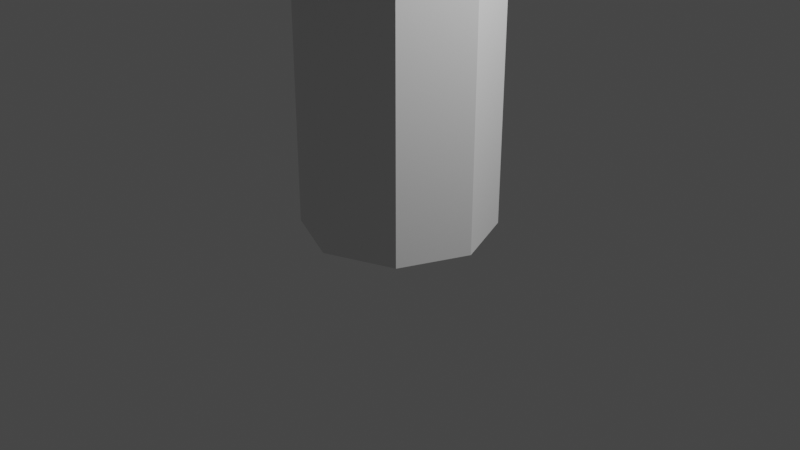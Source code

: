 # Source: leg.blend  (saved by Blender 3.0.42; exported with 4.5.12 LTS)
import bpy
from mathutils import Matrix  # noqa: F401  (used for matrix-valued properties, if any)

bpy.ops.wm.read_factory_settings(use_empty=True)
scene = bpy.context.scene
scene.name = 'Scene'

# ---- collections
col_collection = bpy.data.collections.new('Collection'); scene.collection.children.link(col_collection)

# ---- materials (node trees are filled in below, after node groups)
mat_material = bpy.data.materials.new('Material')
mat_material.alpha_threshold = 0.0
mat_material.use_transparent_shadow = False
mat_material.line_color = (0.0, 0.0, 0.0, 1.0)

# ---- material node trees
mat_material.use_nodes = True; mat_material.node_tree.nodes.clear()
_N = mat_material.node_tree.nodes; _L = mat_material.node_tree.links
n0 = _N.new('ShaderNodeOutputMaterial'); n0.name = 'Material Output'; n0.location = (300, 300)
n1 = _N.new('ShaderNodeBsdfPrincipled'); n1.name = 'Principled BSDF'; n1.location = (10, 300)
n1.distribution = 'GGX'
n1.subsurface_method = 'BURLEY'
n1.inputs[2].default_value = 0.4
n1.inputs[3].default_value = 1.45
n1.inputs[27].default_value = (0.0, 0.0, 0.0, 1.0)
n1.inputs[28].default_value = 1.0
_L.new(n1.outputs[0], n0.inputs[0])
n0.is_active_output = True

# ---- world
world_world = bpy.data.worlds.new('World'); scene.world = world_world
world_world.use_nodes = True; world_world.node_tree.nodes.clear()
_N = world_world.node_tree.nodes; _L = world_world.node_tree.links
n0 = _N.new('ShaderNodeOutputWorld'); n0.name = 'World Output'; n0.location = (300, 300)
n1 = _N.new('ShaderNodeBackground'); n1.name = 'Background'; n1.location = (10, 300)
n1.inputs[0].default_value = (0.05088, 0.05088, 0.05088, 1.0)
_L.new(n1.outputs[0], n0.inputs[0])
n0.is_active_output = True
world_world.color = (0.05088, 0.05088, 0.05088)
world_world.use_sun_shadow = False
world_world.sun_shadow_jitter_overblur = 0.0

# ---- cameras
cam_camera = bpy.data.cameras.new('Camera')
cam_camera.clip_end = 100.0
cam_camera.ortho_scale = 7.314

# ---- lights
light_light = bpy.data.lights.new('Light', 'POINT')
light_light.transmission_factor = 0.0
light_light.energy = 1000.0
light_light.shadow_soft_size = 0.1
light_light.shadow_maximum_resolution = 0.006
light_light.use_absolute_resolution = True

# ---- meshes
me_cube = bpy.data.meshes.new('Cube')
me_cube.from_pydata([(0.8208, 0.103, 1.604), (0.7642, 0.06016, 0.139), (0.8208, -0.06883, 1.608), (0.7642, -0.07966, 0.2433), (0.5771, 0.103, 1.604), (0.6342, 0.06016, 0.139), (0.5771, -0.06883, 1.608), (0.6342, -0.07966, 0.2433), (0.7642, 0.06492, 0.2353), (0.6342, 0.06492, 0.2353), (0.7642, 0.06454, 0.1758), (0.6342, 0.06454, 0.1758), (0.7642, 0.01898, 0.1107), (0.6342, 0.01898, 0.1107), (0.7642, -0.5181, 0.1029), (0.7642, -0.5202, 0.2382), (0.6342, -0.5181, 0.1029), (0.6342, -0.5202, 0.2382), (0.6342, -0.5573, 0.1075), (0.6342, -0.559, 0.204), (0.7642, -0.559, 0.204), (0.7642, -0.5573, 0.1075), (0.861, -0.1063, 3.621), (0.5367, -0.1063, 3.621), (0.861, 0.1225, 3.621), (0.5367, 0.1225, 3.621), (0.5771, -0.06883, 1.528), (0.8208, 0.103, 1.726), (0.8208, -0.06883, 1.528), (0.5771, -0.06883, 1.677), (0.8208, -0.06883, 1.677), (0.5771, 0.103, 1.726), (0.7642, 0.06121, 0.2779), (0.6342, 0.06121, 0.2779), (0.6342, -0.05127, 0.2787), (0.7642, -0.05127, 0.2787), (0.6342, -0.1245, 0.2413), (0.7642, -0.08684, 0.1047), (0.6342, -0.08684, 0.1047), (0.7642, -0.1245, 0.2413), (0.5771, 0.1031, 1.485), (0.8208, 0.1031, 1.485), (0.5771, 0.1032, 1.373), (0.8208, 0.1032, 1.373), (0.8208, 0.103, 1.845), (0.5771, 0.103, 1.845), (0.6528, 0.06681, 0.139), (0.612, -0.1266, 1.608), (0.6528, -0.08996, 0.2712), (0.612, 0.1557, 1.604), (0.6528, 0.09592, 0.2353), (0.6528, 0.09282, 0.1758), (0.6528, -0.5345, 0.2661), (0.6528, 0.02309, 0.1107), (0.6528, -0.5322, 0.1029), (0.6528, -0.5923, 0.204), (0.6528, -0.5905, 0.1075), (0.583, -0.1832, 3.621), (0.583, 0.1925, 3.621), (0.612, 0.1557, 1.726), (0.612, -0.1266, 1.677), (0.612, -0.1266, 1.528), (0.6528, -0.08849, 0.3113), (0.6528, 0.09625, 0.2779), (0.6528, -0.1292, 0.2692), (0.6528, -0.08925, 0.1047), (0.612, 0.1558, 1.485), (0.612, 0.156, 1.373), (0.612, 0.1557, 1.845), (0.7466, -0.08996, 0.2712), (0.7879, 0.1557, 1.604), (0.7466, 0.09592, 0.2353), (0.7466, 0.09282, 0.1758), (0.8172, 0.1925, 3.621), (0.7879, 0.1557, 1.726), (0.7466, 0.09625, 0.2779), (0.7879, 0.1558, 1.485), (0.7879, 0.156, 1.373), (0.7879, 0.1557, 1.845), (0.7466, 0.06681, 0.139), (0.7879, -0.1266, 1.608), (0.7466, -0.5345, 0.2661), (0.7466, 0.02309, 0.1107), (0.7466, -0.5322, 0.1029), (0.7466, -0.5923, 0.204), (0.7466, -0.5905, 0.1075), (0.8172, -0.1832, 3.621), (0.7879, -0.1266, 1.677), (0.7879, -0.1266, 1.528), (0.7466, -0.08849, 0.3113), (0.7466, -0.1292, 0.2692), (0.7466, -0.08925, 0.1047)], [], [(68, 45, 25, 58), (61, 47, 6, 26), (26, 6, 4), (65, 54, 16, 38), (0, 2, 28), (4, 29, 31), (72, 71, 8, 10), (10, 8, 3), (7, 9, 11), (7, 11, 5), (1, 10, 3), (79, 72, 10, 1), (1, 3, 12), (5, 13, 7), (37, 39, 15, 14), (38, 16, 17, 36), (64, 48, 7, 36), (46, 53, 13, 5), (16, 18, 19, 17), (85, 21, 20, 84), (54, 56, 18, 16), (15, 20, 21, 14), (81, 84, 20, 15), (87, 30, 22, 86), (45, 29, 23, 25), (30, 44, 24, 22), (76, 70, 0, 41), (41, 0, 28), (26, 4, 40), (2, 0, 30), (4, 6, 29), (80, 2, 30, 87), (30, 0, 27), (48, 62, 34, 7), (7, 34, 33, 9), (8, 32, 35, 3), (71, 75, 32, 8), (52, 64, 36, 17), (13, 38, 36, 7), (12, 3, 39, 37), (53, 65, 38, 13), (49, 4, 31, 59), (26, 40, 42), (43, 41, 28), (77, 76, 41, 43), (75, 77, 43, 32), (32, 43, 28, 35), (34, 26, 42, 33), (62, 61, 26, 34), (30, 27, 44), (31, 29, 45), (59, 31, 45, 68), (74, 59, 68, 78), (89, 88, 61, 62), (33, 42, 67, 63), (42, 40, 66, 67), (70, 49, 59, 74), (82, 91, 65, 53), (81, 90, 64, 52), (9, 33, 63, 50), (69, 89, 62, 48), (6, 47, 60, 29), (40, 4, 49, 66), (29, 60, 57, 23), (17, 19, 55, 52), (83, 85, 56, 54), (18, 56, 55, 19), (79, 82, 53, 46), (90, 69, 48, 64), (5, 11, 51, 46), (11, 9, 50, 51), (91, 83, 54, 65), (88, 80, 47, 61), (78, 68, 58, 73), (44, 78, 73, 24), (28, 2, 80, 88), (37, 14, 83, 91), (39, 3, 69, 90), (1, 12, 82, 79), (14, 21, 85, 83), (3, 35, 89, 69), (15, 39, 90, 81), (12, 37, 91, 82), (0, 70, 74, 27), (35, 28, 88, 89), (27, 74, 78, 44), (63, 67, 77, 75), (67, 66, 76, 77), (50, 63, 75, 71), (47, 80, 87, 60), (66, 49, 70, 76), (60, 87, 86, 57), (52, 55, 84, 81), (56, 85, 84, 55), (46, 51, 72, 79), (51, 50, 71, 72)])
me_cube.polygons.foreach_set('use_smooth', [True] * 96)
_uv = me_cube.uv_layers.new(name='UVMap')
_uv.uv.foreach_set('vector', [0.6114, 0.2857, 0.6114, 0.25, 0.625, 0.25, 0.625, 0.2857, 0.5894, 0.9643, 0.6043, 0.9643, 0.6043, 1.0, 0.5894, 1.0, 0.5894, 0.0, 0.6043, 0.0, 0.5894, 0.25, 0.09916, 0.07555, 0.375, 0.2857, 0.375, 0.25, 0.09916, 0.06611, 0.6043, 0.5, 0.6043, 0.75, 0.5894, 0.75, 0.606, 0.25, 0.6087, 0.0, 0.6087, 0.25, 0.4112, 0.4662, 0.4275, 0.4662, 0.4275, 0.5, 0.4112, 0.5, 0.4112, 0.5, 0.4275, 0.5, 0.4112, 0.75, 0.4275, 0.0, 0.4275, 0.25, 0.4112, 0.25, 0.4112, 0.0, 0.4112, 0.25, 0.375, 0.25, 0.375, 0.5, 0.4112, 0.5, 0.375, 0.75, 0.375, 0.4662, 0.4112, 0.4662, 0.4112, 0.5, 0.375, 0.5, 0.375, 0.5, 0.375, 0.75, 0.375, 0.5, 0.375, 0.25, 0.375, 0.25, 0.375, 0.0, 0.375, 0.5, 0.375, 0.75, 0.375, 0.75, 0.375, 0.5, 0.375, 0.25, 0.375, 0.25, 0.375, 0.0, 0.375, 0.0, 0.3356, 0.02833, 0.3214, 0.0, 0.375, 0.0, 0.375, 0.0, 0.0, 0.0, 0.0, 0.0, 0.0, 0.0, 0.0, 0.0, 0.375, 0.25, 0.375, 0.25, 0.375, 0.0, 0.375, 0.0, 0.375, 0.4662, 0.375, 0.5, 0.375, 0.75, 0.375, 0.6487, 0.375, 0.2857, 0.375, 0.2857, 0.375, 0.25, 0.375, 0.25, 0.375, 0.75, 0.375, 0.75, 0.375, 0.5, 0.375, 0.5, 0.375, 0.6487, 0.375, 0.6487, 0.375, 0.75, 0.375, 0.75, 0.6114, 0.7838, 0.6114, 0.75, 0.625, 0.75, 0.625, 0.7838, 0.6114, 0.25, 0.6114, 0.0, 0.625, 0.0, 0.625, 0.25, 0.6114, 0.75, 0.6114, 0.5, 0.625, 0.5, 0.625, 0.75, 0.5716, 0.4662, 0.5894, 0.4662, 0.5894, 0.5, 0.5716, 0.5, 0.5716, 0.5, 0.5894, 0.5, 0.5716, 0.75, 0.5894, 0.0, 0.5894, 0.25, 0.5716, 0.25, 0.6043, 0.75, 0.606, 0.5, 0.606, 0.75, 0.6043, 0.25, 0.6043, 0.0, 0.606, 0.0, 0.6043, 0.7838, 0.6043, 0.75, 0.606, 0.75, 0.606, 0.7838, 0.606, 0.75, 0.606, 0.5, 0.6087, 0.5, 0.4275, 0.9643, 0.4506, 0.9643, 0.4506, 1.0, 0.4275, 1.0, 0.4275, 0.0, 0.4506, 0.0, 0.4506, 0.25, 0.4275, 0.25, 0.4275, 0.5, 0.4506, 0.5, 0.4506, 0.75, 0.4275, 0.75, 0.4275, 0.4662, 0.4506, 0.4662, 0.4506, 0.5, 0.4275, 0.5, 0.375, 0.1071, 0.3356, 0.02833, 0.375, 0.0, 0.375, 0.0, 0.375, 0.25, 0.375, 0.25, 0.375, 0.0, 0.375, 0.0, 0.375, 0.5, 0.375, 0.75, 0.375, 0.75, 0.375, 0.5, 0.0, 0.0, 0.09916, 0.07555, 0.09916, 0.06611, 0.0, 0.0, 0.606, 0.2857, 0.606, 0.25, 0.6087, 0.25, 0.6087, 0.2857, 0.5716, 0.0, 0.5716, 0.25, 0.5548, 0.25, 0.5548, 0.5, 0.5716, 0.5, 0.5548, 0.75, 0.5548, 0.4662, 0.5716, 0.4662, 0.5716, 0.5, 0.5548, 0.5, 0.4506, 0.4662, 0.5548, 0.4662, 0.5548, 0.5, 0.4506, 0.5, 0.4506, 0.5, 0.5548, 0.5, 0.5548, 0.75, 0.4506, 0.75, 0.4506, 0.0, 0.5548, 0.0, 0.5548, 0.25, 0.4506, 0.25, 0.4506, 0.9643, 0.5548, 0.9643, 0.5548, 1.0, 0.4506, 1.0, 0.6087, 0.75, 0.6087, 0.5, 0.6114, 0.5, 0.6087, 0.25, 0.6114, 0.0, 0.6114, 0.25, 0.6087, 0.2857, 0.6087, 0.25, 0.6114, 0.25, 0.6114, 0.2857, 0.6087, 0.4662, 0.6087, 0.2857, 0.6114, 0.2857, 0.6114, 0.4662, 0.4506, 0.7838, 0.5548, 0.7838, 0.5548, 0.9643, 0.4506, 0.9643, 0.4506, 0.25, 0.5548, 0.25, 0.5548, 0.2857, 0.4506, 0.2857, 0.5548, 0.25, 0.5716, 0.25, 0.5716, 0.2857, 0.5548, 0.2857, 0.606, 0.4662, 0.606, 0.2857, 0.6087, 0.2857, 0.6087, 0.4662, 0.0, 0.0, 0.09916, 0.1233, 0.09916, 0.07555, 0.0, 0.0, 0.375, 0.6487, 0.1364, 0.1715, 0.3356, 0.02833, 0.375, 0.1071, 0.4275, 0.25, 0.4506, 0.25, 0.4506, 0.2857, 0.4275, 0.2857, 0.4275, 0.7838, 0.4506, 0.7838, 0.4506, 0.9643, 0.4275, 0.9643, 0.6043, 1.0, 0.6043, 0.9643, 0.606, 0.9643, 0.606, 1.0, 0.5716, 0.25, 0.5894, 0.25, 0.5894, 0.2857, 0.5716, 0.2857, 0.6114, 1.0, 0.6114, 0.9643, 0.625, 0.9643, 0.625, 1.0, 0.375, 0.0, 0.375, 0.0, 0.375, 0.1071, 0.375, 0.1071, 0.375, 0.4662, 0.375, 0.4662, 0.375, 0.2857, 0.375, 0.2857, 0.375, 0.25, 0.375, 0.2857, 0.375, 0.1071, 0.375, 0.0, 0.0, 0.0, 0.0, 0.0, 0.0, 0.0, 0.0, 0.0, 0.1364, 0.1715, 0.05064, 0.0, 0.3214, 0.0, 0.3356, 0.02833, 0.375, 0.25, 0.4112, 0.25, 0.4112, 0.2857, 0.375, 0.2857, 0.4112, 0.25, 0.4275, 0.25, 0.4275, 0.2857, 0.4112, 0.2857, 0.09916, 0.1233, 0.375, 0.4662, 0.375, 0.2857, 0.09916, 0.07555, 0.5894, 0.7838, 0.6043, 0.7838, 0.6043, 0.9643, 0.5894, 0.9643, 0.6114, 0.4662, 0.6114, 0.2857, 0.625, 0.2857, 0.625, 0.4662, 0.6114, 0.5, 0.6114, 0.4662, 0.625, 0.4662, 0.625, 0.5, 0.5894, 0.75, 0.6043, 0.75, 0.6043, 0.7838, 0.5894, 0.7838, 0.09916, 0.1322, 0.375, 0.5, 0.375, 0.4662, 0.09916, 0.1233, 0.09916, 0.1983, 0.0, 0.0, 0.05064, 0.0, 0.1364, 0.1715, 0.0, 0.0, 0.0, 0.0, 0.0, 0.0, 0.0, 0.0, 0.375, 0.5, 0.375, 0.5, 0.375, 0.4662, 0.375, 0.4662, 0.4275, 0.75, 0.4506, 0.75, 0.4506, 0.7838, 0.4275, 0.7838, 0.375, 0.75, 0.09916, 0.1983, 0.1364, 0.1715, 0.375, 0.6487, 0.0, 0.0, 0.09916, 0.1322, 0.09916, 0.1233, 0.0, 0.0, 0.606, 0.5, 0.606, 0.4662, 0.6087, 0.4662, 0.6087, 0.5, 0.4506, 0.75, 0.5548, 0.75, 0.5548, 0.7838, 0.4506, 0.7838, 0.6087, 0.5, 0.6087, 0.4662, 0.6114, 0.4662, 0.6114, 0.5, 0.4506, 0.2857, 0.5548, 0.2857, 0.5548, 0.4662, 0.4506, 0.4662, 0.5548, 0.2857, 0.5716, 0.2857, 0.5716, 0.4662, 0.5548, 0.4662, 0.4275, 0.2857, 0.4506, 0.2857, 0.4506, 0.4662, 0.4275, 0.4662, 0.6043, 0.9643, 0.6043, 0.7838, 0.606, 0.7838, 0.606, 0.9643, 0.5716, 0.2857, 0.5894, 0.2857, 0.5894, 0.4662, 0.5716, 0.4662, 0.6114, 0.9643, 0.6114, 0.7838, 0.625, 0.7838, 0.625, 0.9643, 0.375, 0.1071, 0.375, 0.1071, 0.375, 0.6487, 0.375, 0.6487, 0.375, 0.2857, 0.375, 0.4662, 0.375, 0.6487, 0.375, 0.1071, 0.375, 0.2857, 0.4112, 0.2857, 0.4112, 0.4662, 0.375, 0.4662, 0.4112, 0.2857, 0.4275, 0.2857, 0.4275, 0.4662, 0.4112, 0.4662])
me_cube.materials.append(mat_material)
me_cube.use_remesh_preserve_volume = False
me_cube.use_remesh_preserve_attributes = False
me_cube.use_mirror_vertex_groups = False
me_cube.update()
me_cylinder_001 = bpy.data.meshes.new('Cylinder.001')
me_cylinder_001.from_pydata([(0.0, 1.0, -1.0), (0.0, 1.0, 1.0), (0.7071, 0.7071, -1.0), (0.7071, 0.7071, 1.0), (1.0, -4.371e-08, -1.0), (1.0, -4.371e-08, 1.0), (0.7071, -0.7071, -1.0), (0.7071, -0.7071, 1.0), (-8.742e-08, -1.0, -1.0), (-8.742e-08, -1.0, 1.0), (-0.7071, -0.7071, -1.0), (-0.7071, -0.7071, 1.0), (-1.0, 1.192e-08, -1.0), (-1.0, 1.192e-08, 1.0), (-0.7071, 0.7071, -1.0), (-0.7071, 0.7071, 1.0), (0.0, 1.0, -0.004032), (0.7071, 0.7071, -0.004032), (1.0, -4.371e-08, -0.004032), (0.7071, -0.7071, -0.005052), (-8.742e-08, -1.0, -0.005052), (-0.7071, -0.7071, -0.005052), (-1.0, 1.192e-08, -0.004032), (-0.7071, 0.7071, -0.004032), (0.7071, 0.7071, -0.2362), (1.0, -4.371e-08, -0.2362), (-0.7071, 0.7071, 0.4049), (-8.742e-08, -1.0, 0.401), (0.7071, 0.7071, 0.4049), (-1.0, 1.192e-08, -0.2362), (-0.7071, 0.7071, -0.2362), (0.0, 1.0, -0.2362), (0.0, 1.0, 0.2251), (0.7071, 0.7071, 0.2251), (1.0, -4.371e-08, 0.2251), (-1.0, 1.192e-08, 0.4049), (1.0, -4.371e-08, 0.4049), (0.0, 1.0, 0.4049), (-1.0, 1.192e-08, 0.2251), (-0.7071, 0.7071, 0.2251), (-0.7071, -0.7071, 0.401), (0.7071, -0.7071, 0.401), (0.7071, 0.7071, -0.415), (1.0, -4.371e-08, -0.415), (-1.0, 1.192e-08, -0.415), (-0.7071, 0.7071, -0.415), (0.0, 1.0, -0.415), (-8.742e-08, -1.0, -0.4113), (0.7071, -0.7071, -0.4113), (-0.7071, -0.7071, -0.4113)], [], [(37, 1, 3, 28), (28, 3, 5, 36), (36, 5, 7, 41), (41, 7, 9, 27), (27, 9, 11, 40), (40, 11, 13, 35), (3, 1, 15, 13, 11, 9, 7, 5), (35, 13, 15, 26), (26, 15, 1, 37), (0, 2, 4, 6, 8, 10, 12, 14), (30, 23, 16, 31), (29, 22, 23, 30), (21, 22, 29), (38, 35, 26, 39), (20, 27, 40, 21), (25, 18, 19), (24, 17, 18, 25), (31, 16, 17, 24), (46, 31, 24, 42), (42, 24, 25, 43), (43, 25, 19, 48), (48, 19, 20, 47), (47, 20, 21, 49), (49, 21, 29, 44), (44, 29, 30, 45), (45, 30, 31, 46), (23, 39, 32, 16), (22, 38, 39, 23), (21, 38, 22), (39, 26, 37, 32), (21, 40, 35, 38), (18, 34, 19), (17, 33, 34, 18), (16, 32, 33, 17), (19, 41, 27, 20), (34, 36, 41, 19), (33, 28, 36, 34), (32, 37, 28, 33), (14, 45, 46, 0), (12, 44, 45, 14), (10, 49, 44, 12), (8, 47, 49, 10), (6, 48, 47, 8), (4, 43, 48, 6), (2, 42, 43, 4), (0, 46, 42, 2)])
_uv = me_cylinder_001.uv_layers.new(name='UVMap')
_uv.uv.foreach_set('vector', [1.0, 0.8658, 1.0, 1.0, 0.875, 1.0, 0.875, 0.8658, 0.875, 0.8658, 0.875, 1.0, 0.75, 1.0, 0.75, 0.8658, 0.75, 0.8658, 0.75, 1.0, 0.625, 1.0, 0.625, 0.8658, 0.625, 0.8658, 0.625, 1.0, 0.5, 1.0, 0.5, 0.8658, 0.5, 0.8658, 0.5, 1.0, 0.375, 1.0, 0.375, 0.8658, 0.375, 0.8658, 0.375, 1.0, 0.25, 1.0, 0.25, 0.8658, 0.4197, 0.4197, 0.25, 0.49, 0.08029, 0.4197, 0.01, 0.25, 0.08029, 0.08029, 0.25, 0.01, 0.4197, 0.08029, 0.49, 0.25, 0.25, 0.8658, 0.25, 1.0, 0.125, 1.0, 0.125, 0.8658, 0.125, 0.8658, 0.125, 1.0, 0.0, 1.0, 0.0, 0.8658, 0.75, 0.49, 0.9197, 0.4197, 0.99, 0.25, 0.9197, 0.08029, 0.75, 0.01, 0.5803, 0.08029, 0.51, 0.25, 0.5803, 0.4197, 0.125, 0.6909, 0.125, 0.749, 0.0, 0.749, 0.0, 0.6909, 0.25, 0.6909, 0.25, 0.749, 0.125, 0.749, 0.125, 0.6909, 0.375, 0.749, 0.25, 0.749, 0.25, 0.6909, 0.25, 0.8063, 0.25, 0.8658, 0.125, 0.8658, 0.125, 0.8063, 0.5, 0.8063, 0.5, 0.8658, 0.375, 0.8658, 0.375, 0.8063, 0.75, 0.6909, 0.75, 0.749, 0.625, 0.6909, 0.875, 0.6909, 0.875, 0.749, 0.75, 0.749, 0.75, 0.6909, 1.0, 0.6909, 1.0, 0.749, 0.875, 0.749, 0.875, 0.6909, 1.0, 0.6317, 1.0, 0.6909, 0.875, 0.6909, 0.875, 0.6317, 0.875, 0.6317, 0.875, 0.6909, 0.75, 0.6909, 0.75, 0.6317, 0.75, 0.6317, 0.75, 0.6909, 0.625, 0.6909, 0.625, 0.6317, 0.625, 0.6317, 0.625, 0.6909, 0.5, 0.6909, 0.5, 0.6317, 0.5, 0.6317, 0.5, 0.6909, 0.375, 0.6909, 0.375, 0.6317, 0.375, 0.6317, 0.375, 0.6909, 0.25, 0.6909, 0.25, 0.6317, 0.25, 0.6317, 0.25, 0.6909, 0.125, 0.6909, 0.125, 0.6317, 0.125, 0.6317, 0.125, 0.6909, 0.0, 0.6909, 0.0, 0.6317, 0.125, 0.749, 0.125, 0.8063, 0.0, 0.8063, 0.0, 0.749, 0.25, 0.749, 0.25, 0.8063, 0.125, 0.8063, 0.125, 0.749, 0.375, 0.8063, 0.25, 0.8063, 0.25, 0.749, 0.125, 0.8063, 0.125, 0.8658, 0.0, 0.8658, 0.0, 0.8063, 0.375, 0.8063, 0.375, 0.8658, 0.25, 0.8658, 0.25, 0.8063, 0.75, 0.749, 0.75, 0.8063, 0.625, 0.749, 0.875, 0.749, 0.875, 0.8063, 0.75, 0.8063, 0.75, 0.749, 1.0, 0.749, 1.0, 0.8063, 0.875, 0.8063, 0.875, 0.749, 0.625, 0.8063, 0.625, 0.8658, 0.5, 0.8658, 0.5, 0.8063, 0.75, 0.8063, 0.75, 0.8658, 0.625, 0.8658, 0.625, 0.8063, 0.875, 0.8063, 0.875, 0.8658, 0.75, 0.8658, 0.75, 0.8063, 1.0, 0.8063, 1.0, 0.8658, 0.875, 0.8658, 0.875, 0.8063, 0.125, 0.5, 0.125, 0.6317, 0.0, 0.6317, 0.0, 0.5, 0.25, 0.5, 0.25, 0.6317, 0.125, 0.6317, 0.125, 0.5, 0.375, 0.5, 0.375, 0.6317, 0.25, 0.6317, 0.25, 0.5, 0.5, 0.5, 0.5, 0.6317, 0.375, 0.6317, 0.375, 0.5, 0.625, 0.5, 0.625, 0.6317, 0.5, 0.6317, 0.5, 0.5, 0.75, 0.5, 0.75, 0.6317, 0.625, 0.6317, 0.625, 0.5, 0.875, 0.5, 0.875, 0.6317, 0.75, 0.6317, 0.75, 0.5, 1.0, 0.5, 1.0, 0.6317, 0.875, 0.6317, 0.875, 0.5])
me_cylinder_001.use_remesh_fix_poles = True
me_cylinder_001.use_remesh_preserve_attributes = False
me_cylinder_001.use_mirror_vertex_groups = False
me_cylinder_001.update()
me_cube_001 = bpy.data.meshes.new('Cube.001')
me_cube_001.from_pydata([(-36.46, 4.314, 27.81), (-36.46, -15.07, -8.927), (-11.09, -19.92, -35.61), (22.43, 26.11, -38.17), (-0.004195, -37.7, -35.61), (26.01, -18.07, -38.17), (39.74, -18.14, -25.49), (36.84, 33.34, -11.2), (39.74, 9.236, -23.44), (36.84, 6.278, 14.82), (15.96, 14.06, 37.69), (-26.39, 11.98, 37.69), (9.616, 23.64, 37.69), (-22.61, 23.64, 37.69), (11.92, 42.11, 16.57), (4.879, -32.76, 37.69), (20.06, -42.93, 19.99), (-36.46, 24.27, 19.39), (-36.46, 27.62, 1.236), (-19.73, 42.11, -12.15), (-12.38, 42.11, 16.57), (-25.98, 29.73, 30.73), (36.84, -32.1, 5.687), (21.26, -42.93, 18.79), (24.11, -42.93, -8.325), (36.84, -33.07, -6.362), (2.895, 39.18, -35.61), (18.07, 36.55, -36.5), (-2.016, 42.11, -29.97), (-36.46, -36.2, 6.807), (-36.46, -26.64, 25.49), (-23.15, -28.0, 37.69), (-28.59, -42.93, 2.428), (-12.86, -42.93, 19.99), (-14.82, -32.76, 37.69), (23.72, 42.11, -0.566), (34.14, 38.41, -12.15), (20.54, 42.11, -21.24), (25.39, 40.54, -23.41), (14.28, -42.93, -17.35), (-0.3157, -40.44, -33.2), (-9.385, -42.93, -20.51)], [], [(21, 20, 19, 18, 17), (26, 27, 3, 5, 4, 2), (8, 6, 5, 3), (34, 15, 10, 12, 13, 11, 31), (17, 0, 11, 13, 21), (31, 30, 29, 32, 33, 34), (23, 22, 9, 10, 15, 16), (34, 33, 16, 15), (12, 14, 20, 21, 13), (37, 28, 19, 20, 14, 35), (30, 0, 17, 18, 1, 29), (9, 22, 25, 6, 8, 7), (23, 24, 25, 22), (36, 7, 8, 3, 27, 38), (1, 18, 19, 28, 26, 2), (11, 0, 30, 31), (40, 39, 41), (28, 37, 38, 27, 26), (7, 36, 35, 14, 12, 10, 9), (38, 37, 35, 36), (2, 4, 40, 41, 32, 29, 1), (4, 5, 6, 25, 24, 39, 40), (23, 16, 33, 32, 41, 39, 24)])
me_cube_001.polygons.foreach_set('use_smooth', [True] * 23)
_k = set([(0, 11), (0, 17), (0, 30), (1, 2), (1, 18), (1, 29), (2, 4), (2, 26), (3, 5), (3, 8), (3, 27), (4, 5), (4, 40), (5, 6), (6, 8), (6, 25), (7, 8), (7, 9), (7, 36), (9, 10), (9, 22), (10, 12), (10, 15), (11, 13), (11, 31), (12, 13), (12, 14), (13, 21), (14, 20), (14, 35), (15, 16), (15, 34), (16, 23), (16, 33), (17, 18), (17, 21), (18, 19), (19, 20), (19, 28), (20, 21), (22, 23), (22, 25), (23, 24), (24, 25), (24, 39), (26, 27), (26, 28), (27, 38), (28, 37), (29, 30), (29, 32), (30, 31), (31, 34), (32, 33), (32, 41), (33, 34), (35, 36), (35, 37), (36, 38), (37, 38), (39, 40), (39, 41), (40, 41)])
me_cube_001.attributes.new('sharp_edge', 'BOOLEAN', 'EDGE').data.foreach_set('value', [ (min(e.vertices), max(e.vertices)) in _k for e in me_cube_001.edges])
_uv = me_cube_001.uv_layers.new(name='UVMap')
_uv.uv.foreach_set('vector', [0.7701, 0.9585, 0.7799, 0.8326, 0.8839, 0.8093, 0.8839, 0.954, 0.8293, 0.9996, 0.3188, 0.6479, 0.2622, 0.6313, 0.2374, 0.5451, 0.1874, 0.1749, 0.2643, 0.000413, 0.3188, 0.1459, 0.5428, 0.7101, 0.5537, 0.4789, 0.6208, 0.4812, 0.6208, 0.8547, 0.7001, 0.03905, 0.7592, 0.045, 0.7592, 0.379, 0.7334, 0.4447, 0.6366, 0.435, 0.6336, 0.3515, 0.6717, 0.07011, 0.9805, 0.03856, 0.9805, 0.2099, 0.9217, 0.1525, 0.8996, 0.05545, 0.9193, 0.000413, 0.2444, 0.9975, 0.1799, 0.9839, 0.1708, 0.8793, 0.2033, 0.8224, 0.281, 0.8562, 0.281, 0.9633, 0.5264, 0.4587, 0.4655, 0.3697, 0.508, 0.07268, 0.6143, 0.01939, 0.6143, 0.3854, 0.532, 0.4591, 0.000413, 0.8281, 0.1073, 0.8352, 0.1073, 0.9534, 0.0004131, 0.8989, 0.7521, 0.7238, 0.7521, 0.8976, 0.6648, 0.8934, 0.6216, 0.7749, 0.6364, 0.7183, 0.3188, 0.7783, 0.2434, 0.8216, 0.1708, 0.768, 0.1813, 0.662, 0.2676, 0.6487, 0.3188, 0.7032, 0.8879, 0.1152, 0.8879, 0.332, 0.8584, 0.4709, 0.8036, 0.4926, 0.7829, 0.1929, 0.8344, 0.04657, 0.3196, 0.3353, 0.342, 0.01011, 0.385, 0.000413, 0.4582, 0.1244, 0.4582, 0.3559, 0.42, 0.561, 0.6208, 0.8556, 0.6208, 0.9535, 0.5255, 0.9513, 0.5161, 0.9082, 0.7785, 0.788, 0.772, 0.7444, 0.8113, 0.5395, 0.8839, 0.687, 0.8839, 0.7768, 0.8288, 0.8085, 0.05177, 0.4936, 0.000413, 0.1347, 0.06803, 0.006784, 0.1581, 0.000413, 0.1866, 0.0233, 0.1866, 0.5253, 0.9492, 0.8775, 0.897, 0.8141, 0.8847, 0.5527, 0.9492, 0.5395, 0.1081, 0.8876, 0.1619, 0.8281, 0.1619, 0.9139, 0.9667, 0.2107, 0.9667, 0.2976, 0.9477, 0.3111, 0.8996, 0.2696, 0.9313, 0.2199, 0.1643, 0.7731, 0.1481, 0.8141, 0.08532, 0.8273, 0.01429, 0.804, 0.000413, 0.6308, 0.0386, 0.5558, 0.1643, 0.5261, 0.9139, 0.4073, 0.9055, 0.3856, 0.9682, 0.344, 0.9682, 0.4082, 0.38, 0.7884, 0.3196, 0.6452, 0.3213, 0.6205, 0.3707, 0.5867, 0.4753, 0.5618, 0.5181, 0.6113, 0.5181, 0.7985, 0.7675, 0.5054, 0.7675, 0.696, 0.7038, 0.7175, 0.6216, 0.5993, 0.6294, 0.5043, 0.6747, 0.4886, 0.7548, 0.4842, 0.5039, 0.9282, 0.5001, 0.933, 0.3825, 0.9454, 0.3196, 0.8885, 0.3796, 0.7993, 0.4654, 0.8017, 0.5039, 0.8303])
me_cube_001.use_remesh_fix_poles = True
me_cube_001.use_remesh_preserve_attributes = False
me_cube_001.use_mirror_vertex_groups = False
me_cube_001.update()
me_cube_001.normals_split_custom_set([tuple(v) for v in zip(*[iter([-0.5775, 0.8029, 0.1478, -0.5775, 0.8029, 0.1478, -0.5775, 0.8029, 0.1478, -0.5775, 0.8029, 0.1478, -0.5775, 0.8029, 0.1478, -0.0824, 0.005161, -0.9966, -0.0824, 0.005161, -0.9966, -0.0824, 0.005161, -0.9966, -0.0824, 0.005161, -0.9966, -0.0824, 0.005161, -0.9966, -0.0824, 0.005161, -0.9966, 0.6775, 0.05493, -0.7335, 0.6775, 0.05493, -0.7335, 0.6775, 0.05493, -0.7335, 0.6775, 0.05493, -0.7335, 0.0, 0.0, 1.0, 0.0, 0.0, 1.0, 0.0, 0.0, 1.0, 0.0, 0.0, 1.0, 0.0, 0.0, 1.0, 0.0, 0.0, 1.0, 0.0, 0.0, 1.0, -0.768, 0.249, 0.5901, -0.768, 0.249, 0.5901, -0.768, 0.249, 0.5901, -0.768, 0.249, 0.5901, -0.768, 0.249, 0.5901, -0.4531, -0.7936, 0.406, -0.4531, -0.7936, 0.406, -0.4531, -0.7936, 0.406, -0.4531, -0.7936, 0.406, -0.4531, -0.7936, 0.406, -0.4531, -0.7936, 0.406, 0.6995, -0.1655, 0.6952, 0.6995, -0.1655, 0.6952, 0.6995, -0.1655, 0.6952, 0.6995, -0.1655, 0.6952, 0.6995, -0.1655, 0.6952, 0.6995, -0.1655, 0.6952, 0.0, -0.867, 0.4983, 0.0, -0.867, 0.4983, 0.0, -0.867, 0.4983, 0.0, -0.867, 0.4983, 1.032e-07, 0.7526, 0.6585, 1.032e-07, 0.7526, 0.6585, 1.032e-07, 0.7526, 0.6585, 1.032e-07, 0.7526, 0.6585, 1.032e-07, 0.7526, 0.6585, 0.0, 1.0, -2.036e-08, 0.0, 1.0, -2.036e-08, 0.0, 1.0, -2.036e-08, 0.0, 1.0, -2.036e-08, 0.0, 1.0, -2.036e-08, 0.0, 1.0, -2.036e-08, -1.0, 0.0, 0.0, -1.0, 0.0, 0.0, -1.0, 0.0, 0.0, -1.0, 0.0, 0.0, -1.0, 0.0, 0.0, -1.0, 0.0, 0.0, 0.997, 0.00228, 0.07676, 0.997, 0.00228, 0.07676, 0.997, 0.00228, 0.07676, 0.997, 0.00228, 0.07676, 0.997, 0.00228, 0.07676, 0.997, 0.00228, 0.07676, 0.6052, -0.7936, 0.06373, 0.6052, -0.7936, 0.06373, 0.6052, -0.7936, 0.06373, 0.6052, -0.7936, 0.06373, 0.7756, 0.3609, -0.5179, 0.7756, 0.3609, -0.5179, 0.7756, 0.3609, -0.5179, 0.7756, 0.3609, -0.5179, 0.7756, 0.3609, -0.5179, 0.7756, 0.3609, -0.5179, -0.6995, 0.1655, -0.6952, -0.6995, 0.1655, -0.6952, -0.6995, 0.1655, -0.6952, -0.6995, 0.1655, -0.6952, -0.6995, 0.1655, -0.6952, -0.6995, 0.1655, -0.6952, -0.6775, -0.05493, 0.7335, -0.6775, -0.05493, 0.7335, -0.6775, -0.05493, 0.7335, -0.6775, -0.05493, 0.7335, 0.02361, -0.984, -0.1765, 0.02361, -0.984, -0.1765, 0.02361, -0.984, -0.1765, 0.1389, 0.9229, -0.359, 0.1389, 0.9229, -0.359, 0.1389, 0.9229, -0.359, 0.1389, 0.9229, -0.359, 0.1389, 0.9229, -0.359, 0.7233, 0.4786, 0.4977, 0.7233, 0.4786, 0.4977, 0.7233, 0.4786, 0.4977, 0.7233, 0.4786, 0.4977, 0.7233, 0.4786, 0.4977, 0.7233, 0.4786, 0.4977, 0.7233, 0.4786, 0.4977, 0.2902, 0.9559, -0.04452, 0.2902, 0.9559, -0.04452, 0.2902, 0.9559, -0.04452, 0.2902, 0.9559, -0.04452, -0.6917, -0.4314, -0.5792, -0.6917, -0.4314, -0.5792, -0.6917, -0.4314, -0.5792, -0.6917, -0.4314, -0.5792, -0.6917, -0.4314, -0.5792, -0.6917, -0.4314, -0.5792, -0.6917, -0.4314, -0.5792, 0.5022, -0.6821, -0.5316, 0.5022, -0.6821, -0.5316, 0.5022, -0.6821, -0.5316, 0.5022, -0.6821, -0.5316, 0.5022, -0.6821, -0.5316, 0.5022, -0.6821, -0.5316, 0.5022, -0.6821, -0.5316, 0.0, -1.0, -3.766e-08, 0.0, -1.0, -3.766e-08, 0.0, -1.0, -3.766e-08, 0.0, -1.0, -3.766e-08, 0.0, -1.0, -3.766e-08, 0.0, -1.0, -3.766e-08, 0.0, -1.0, -3.766e-08])] * 3)])
arm_armature = bpy.data.armatures.new('Armature')  # bones are not reproduced
arm_armature_001 = bpy.data.armatures.new('Armature.001')  # bones are not reproduced

# ---- objects
ob_leg_mesh = bpy.data.objects.new('Leg_Mesh', me_cube)
ob_light = bpy.data.objects.new('Light', light_light)
ob_camera = bpy.data.objects.new('Camera', cam_camera)
ob_leg = bpy.data.objects.new('Leg', arm_armature)
ob_cylinder_001 = bpy.data.objects.new('Cylinder.001', me_cylinder_001)
ob_armature_001 = bpy.data.objects.new('Armature.001', arm_armature_001)
ob_cube_001 = bpy.data.objects.new('Cube.001', me_cube_001)

# ---- transforms, parenting, visibility, modifiers, constraints
ob_leg_mesh.parent = ob_leg
ob_leg_mesh.location = (0.0, 0.0, 0.0)
ob_leg_mesh.lock_rotations_4d = False
ob_leg_mesh.empty_display_type = 'ARROWS'
ob_leg_mesh.lineart.crease_threshold = 0.0
_vg = ob_leg_mesh.vertex_groups.new(name='UpperLeg.L')
for _i, _w in zip([0, 1, 2, 3, 4, 5, 6, 7, 8, 9, 10, 11, 12, 15, 16, 17, 18, 19, 20, 22, 23, 24, 25, 26, 27, 28, 29, 30, 31, 32, 33, 34, 35, 36, 37, 38, 39, 40, 41, 42, 43, 44, 45, 47, 49, 57, 58, 59, 60, 61, 62, 63, 66, 67, 68, 70, 73, 74, 75, 76, 77, 78, 80, 86, 87, 88, 89], [0.7327, 0.0, 0.5131, 0.0, 0.7305, 0.0, 0.5127, 0.0, 0.0, 0.0, 0.0, 0.0, 0.0, 0.0, 0.0, 0.0, 0.0, 0.0, 0.0, 0.9977, 0.9974, 0.9975, 0.9977, 0.07685, 0.969, 0.0676, 0.9976, 0.9931, 0.9723, 0.009116, 0.0002545, 0.01544, 0.002267, 0.0, 0.0, 0.0, 0.0, 0.1015, 0.1001, 0.03021, 0.03968, 0.9832, 0.985, 0.5129, 0.7316, 0.9975, 0.9976, 0.9707, 0.9953, 0.07223, 0.008853, 0.004685, 0.1008, 0.03495, 0.9841, 0.7321, 0.9976, 0.9698, 0.0069, 0.1004, 0.03731, 0.9837, 0.513, 0.9976, 0.9942, 0.06992, 0.00556]): _vg.add([_i], _w, 'REPLACE')
_vg = ob_leg_mesh.vertex_groups.new(name='LowerLeg.L')
for _i, _w in zip([0, 1, 2, 3, 4, 5, 6, 7, 8, 9, 10, 11, 12, 13, 14, 15, 16, 17, 18, 19, 20, 21, 22, 23, 24, 26, 27, 28, 29, 30, 31, 32, 33, 34, 35, 36, 37, 38, 39, 40, 41, 42, 43, 44, 45, 46, 47, 48, 49, 50, 51, 52, 53, 54, 55, 56, 59, 60, 61, 62, 63, 64, 65, 66, 67, 68, 69, 70, 71, 72, 74, 75, 76, 77, 78, 79, 80, 81, 82, 83, 84, 85, 87, 88, 89, 90, 91], [0.7296, 0.7897, 0.4862, 0.9956, 0.7284, 0.7915, 0.4797, 0.915, 0.9288, 0.9193, 0.794, 0.7793, 0.4427, 0.5124, 1.819e-07, 1.832e-06, 6.601e-05, 0.002444, 3.03e-05, 7.088e-07, 7.614e-05, 3.277e-05, 0.0, 0.0, 0.0, 0.9295, 0.1003, 0.9312, 0.0001323, 0.02464, 0.103, 0.9941, 0.9991, 0.9707, 0.9977, 1.286e-06, 0.0001826, 2.804e-05, 9.657e-05, 0.9678, 0.9922, 0.9835, 0.9932, 0.001274, 4.988e-05, 0.7906, 0.483, 0.9553, 0.729, 0.924, 0.7866, 0.001223, 0.4776, 3.31e-05, 3.842e-05, 3.154e-05, 0.1017, 0.01239, 0.9304, 0.9842, 0.9966, 4.893e-05, 0.0001053, 0.98, 0.9883, 0.0006619, 0.9754, 0.7293, 0.9264, 0.7903, 0.101, 0.9954, 0.9861, 0.9907, 0.0009679, 0.7902, 0.4846, 0.0006123, 0.4602, 1.664e-05, 5.728e-05, 3.216e-05, 0.01851, 0.9308, 0.9909, 7.275e-05, 0.0001439]): _vg.add([_i], _w, 'REPLACE')
_vg = ob_leg_mesh.vertex_groups.new(name='Foot.L')
for _i, _w in zip([1, 3, 5, 7, 8, 9, 10, 11, 12, 13, 14, 15, 16, 17, 18, 19, 20, 21, 32, 33, 34, 35, 36, 37, 38, 39, 40, 41, 42, 43, 46, 48, 50, 51, 52, 53, 54, 55, 56, 62, 63, 64, 65, 66, 67, 69, 71, 72, 75, 76, 77, 79, 81, 82, 83, 84, 85, 89, 90, 91], [0.5915, 0.9975, 0.5454, 0.9996, 0.003381, 0.001069, 0.3983, 0.3082, 0.7518, 0.8228, 0.9983, 0.9981, 0.9969, 0.999, 0.9998, 0.9951, 1.0, 0.9981, 0.004073, 0.001445, 0.01059, 0.01104, 0.9421, 0.9675, 0.9972, 0.9908, 0.0007227, 0.002036, 0.001084, 0.003055, 0.5684, 0.9985, 0.002225, 0.3532, 0.9985, 0.7873, 0.9976, 0.9975, 0.9989, 0.01082, 0.002759, 0.9665, 0.9823, 0.00138, 0.002069, 0.998, 0.002803, 0.3758, 0.003416, 0.001708, 0.002562, 0.58, 0.9983, 0.7695, 0.998, 0.9988, 0.9985, 0.01093, 0.9786, 0.9749]): _vg.add([_i], _w, 'REPLACE')
_vg = ob_leg_mesh.vertex_groups.new(name='LowerLeg.R')
for _i, _w in zip([0, 1, 2, 3, 4, 5, 6, 7, 8, 9, 10, 11, 12, 13, 14, 15, 16, 17, 18, 19, 20, 21, 22, 23, 24, 26, 27, 28, 29, 30, 31, 32, 33, 34, 35, 36, 37, 38, 39, 40, 41, 42, 43, 44, 45, 46, 47, 48, 49, 50, 51, 52, 53, 54, 55, 56, 59, 60, 61, 62, 63, 64, 65, 66, 67, 68, 69, 70, 71, 72, 74, 75, 76, 77, 78, 79, 80, 81, 82, 83, 84, 85, 87, 88, 89, 90, 91], [5.725e-05, 6.224e-12, 1.912e-05, 5.688e-11, 4.468e-07, 4.34e-19, 5.068e-09, 1.097e-07, 1.789e-10, 4.523e-12, 3.04e-13, 4.339e-14, 9.26e-10, 3.58e-19, 9.5e-09, 1.832e-06, 1.171e-06, 0.002443, 3.05e-06, 5.586e-07, 7.614e-05, 3.743e-06, 0.0, 0.0, 0.0, 3.604e-07, 0.0002002, 0.001526, 4.839e-09, 0.004039, 2.803e-05, 4e-07, 1.774e-07, 2.898e-08, 7.427e-07, 2.183e-14, 5.289e-11, 7.241e-17, 9.625e-10, 7.361e-05, 0.0008614, 0.0001112, 0.0003008, 8.158e-06, 3.526e-07, 4.137e-19, 1.731e-07, 2.445e-07, 2.768e-09, 3.513e-11, 0.0, 0.001223, 3.917e-19, 2.692e-07, 3.842e-05, 4.955e-06, 6.54e-09, 1.289e-07, 2.068e-05, 9.376e-05, 1.803e-07, 4.62e-12, 0.0, 3.518e-06, 0.0003092, 1.128e-07, 9.226e-07, 8.121e-07, 2.243e-11, 1.61e-15, 3.061e-07, 1.57e-11, 2.058e-09, 0.0, 1.319e-11, 5.659e-13, 0.0002387, 0.0006123, 7.467e-12, 4.541e-07, 5.728e-05, 5.24e-06, 0.0001288, 0.0003731, 2.139e-06, 2.526e-09, 9.997e-13]): _vg.add([_i], _w, 'REPLACE')
_vg = ob_leg_mesh.vertex_groups.new(name='UpperLeg.R')
for _i, _w in zip([0, 1, 2, 3, 4, 5, 6, 7, 8, 9, 10, 11, 12, 15, 16, 17, 18, 19, 20, 22, 23, 24, 25, 26, 27, 28, 29, 30, 31, 32, 33, 34, 35, 36, 37, 38, 39, 40, 41, 42, 43, 44, 45, 47, 49, 57, 58, 59, 60, 61, 62, 63, 66, 67, 68, 70, 73, 74, 75, 76, 77, 78, 80, 86, 87, 88, 89], [2.447e-06, 0.0, 0.0002562, 0.0, 0.001734, 0.0, 7.371e-05, 0.0, 0.0, 0.0, 0.0, 0.0, 0.0, 0.0, 0.0, 0.0, 0.0, 0.0, 0.0, 0.00312, 0.00132, 0.0, 0.002073, 2.946e-05, 4.485e-08, 4.751e-06, 0.0001955, 0.0001433, 2.262e-05, 0.009116, 0.0002545, 0.01544, 0.002267, 0.0, 0.0, 0.0, 0.0, 0.0004287, 0.001061, 0.0004417, 0.01988, 0.0002, 6.56e-06, 0.002009, 0.0, 0.002162, 0.001524, 0.0001213, 0.002296, 0.001346, 0.008853, 0.004685, 0.0002558, 0.002097, 8.268e-07, 5.128e-06, 0.000593, 2.314e-06, 0.0069, 0.0003252, 0.01663, 4.438e-07, 0.003937, 0.0001817, 0.0001246, 0.001528, 0.00556]): _vg.add([_i], _w, 'REPLACE')
_vg = ob_leg_mesh.vertex_groups.new(name='Foot.R')
for _i, _w in zip([1, 3, 5, 7, 8, 9, 10, 11, 12, 13, 14, 15, 16, 17, 18, 19, 20, 21, 32, 33, 34, 35, 36, 37, 38, 39, 40, 41, 42, 43, 46, 48, 50, 51, 52, 53, 54, 55, 56, 62, 63, 64, 65, 66, 67, 69, 71, 72, 75, 76, 77, 79, 81, 82, 83, 84, 85, 89, 90, 91], [0.001793, 0.01228, 0.003234, 0.0, 0.0006083, 1.822e-05, 0.002992, 0.0006584, 0.0009347, 7.036e-05, 0.01504, 0.001652, 4.571e-05, 0.0, 1.108e-05, 0.0, 0.001203, 0.001674, 0.002656, 0.0004592, 1.235e-05, 0.0002357, 2.481e-05, 0.001122, 2.295e-05, 0.006846, 0.0007227, 0.002036, 0.001084, 0.003055, 0.001296, 5.21e-05, 0.0001269, 0.001295, 5.591e-07, 7.856e-05, 3.415e-05, 9.007e-05, 1.723e-06, 9.887e-08, 0.001444, 5.37e-05, 0.000317, 0.00138, 0.002069, 0.001507, 0.0002764, 0.0002213, 0.002216, 0.001708, 0.002562, 0.0001349, 0.004151, 8.64e-05, 0.005671, 0.0004526, 0.0001244, 1.073e-05, 6.784e-06, 0.0001604]): _vg.add([_i], _w, 'REPLACE')
_m = ob_leg_mesh.modifiers.new('Mirror', 'MIRROR')
_m = ob_leg_mesh.modifiers.new('Armature', 'ARMATURE')
_m.object = ob_leg
ob_light.location = (4.076, 1.005, 5.904)
ob_light.rotation_euler = (0.6503, 0.05522, 1.866)
ob_light.lock_rotations_4d = False
ob_light.empty_display_type = 'ARROWS'
ob_light.color = (0.0, 0.0, 0.0, 0.0)
ob_light.lineart.crease_threshold = 0.0
ob_camera.location = (7.359, -6.926, 4.958)
ob_camera.rotation_euler = (1.109, 0.0, 0.8149)
ob_camera.lock_rotations_4d = False
ob_camera.empty_display_type = 'ARROWS'
ob_camera.color = (0.0, 0.0, 0.0, 0.0)
ob_camera.display_type = 'WIRE'
ob_camera.lineart.crease_threshold = 0.0
ob_leg.location = (0.0, 0.0, -0.08831)
ob_leg.show_in_front = True
ob_leg.lineart.crease_threshold = 0.0
ob_cylinder_001.parent = ob_armature_001
ob_cylinder_001.location = (0.0, 0.0, 2.323)
ob_cylinder_001.scale = (1.0, 1.0, 2.353)
ob_cylinder_001.lineart.crease_threshold = 0.0
_vg = ob_cylinder_001.vertex_groups.new(name='Bone')
for _i, _w in zip([0, 2, 4, 6, 7, 8, 10, 12, 14, 16, 17, 18, 19, 20, 21, 22, 23, 24, 25, 26, 27, 28, 29, 30, 31, 32, 33, 34, 35, 36, 37, 38, 39, 40, 41, 42, 43, 44, 45, 46, 47, 48, 49], [0.9898, 0.9907, 0.9885, 0.9911, 0.0, 0.9888, 0.9885, 0.9884, 0.9894, 0.4916, 0.4985, 0.4956, 0.4979, 0.4949, 0.499, 0.5029, 0.5002, 0.823, 0.806, 0.02707, 0.07409, 0.03676, 0.8214, 0.8256, 0.8256, 0.03508, 0.09111, 0.1781, 0.02102, 0.01832, 0.03733, 0.1892, 0.07063, 0.06949, 0.04541, 0.9943, 0.9772, 0.9748, 0.9849, 0.9877, 0.9793, 0.9736, 0.9789]): _vg.add([_i], _w, 'REPLACE')
_vg = ob_cylinder_001.vertex_groups.new(name='Bone.001')
for _i, _w in zip([1, 3, 4, 5, 6, 7, 8, 9, 10, 11, 13, 15, 16, 17, 18, 19, 20, 21, 22, 23, 24, 25, 26, 27, 28, 29, 30, 31, 32, 33, 34, 35, 36, 37, 38, 39, 40, 41, 42, 43, 44, 45, 46, 47, 48, 49], [0.9899, 0.9889, 0.0, 0.9889, 0.0, 0.9876, 0.0, 0.9882, 0.0, 0.9875, 0.989, 0.9889, 0.5006, 0.5015, 0.5044, 0.7084, 0.7453, 0.7217, 0.4971, 0.4998, 0.03612, 0.08714, 0.9577, 0.9294, 0.9363, 0.1056, 0.06371, 0.01459, 0.8239, 0.824, 0.8203, 0.9619, 0.9341, 0.9509, 0.8006, 0.8215, 0.942, 0.9239, 0.008704, 0.005455, 0.02149, 0.03143, 0.01267, 0.00689, 0.00648, 0.01266]): _vg.add([_i], _w, 'REPLACE')
_m = ob_cylinder_001.modifiers.new('Armature', 'ARMATURE')
_m.object = ob_armature_001
ob_armature_001.location = (0.0, 0.0, 0.0)
ob_armature_001.lineart.crease_threshold = 0.0
ob_cube_001.location = (0.0, 9.827e-08, 6.003)
ob_cube_001.rotation_euler = (1.571, -0.0, 0.0)
ob_cube_001.scale = (0.05856, 0.05856, 0.05856)
ob_cube_001.color = (0.8, 0.8, 0.8, 1.0)
ob_cube_001.lineart.crease_threshold = 0.0

# ---- collection membership
col_collection.objects.link(ob_leg_mesh)
col_collection.objects.link(ob_light)
col_collection.objects.link(ob_camera)
col_collection.objects.link(ob_leg)
col_collection.objects.link(ob_cylinder_001)
col_collection.objects.link(ob_armature_001)
col_collection.objects.link(ob_cube_001)

# ---- scene / render settings (as saved in the file)
scene.camera = ob_camera
scene.frame_start = 0; scene.frame_end = 12; scene.frame_set(11)
scene.render.engine = 'BLENDER_EEVEE_NEXT'
scene.cycles.use_denoising = False
scene.cycles.samples = 128
scene.cycles.sampling_pattern = 'TABULATED_SOBOL'
scene.cycles.use_adaptive_sampling = False
scene.cycles.use_light_tree = False
scene.view_settings.view_transform = 'Filmic'
bpy.context.view_layer.update()

